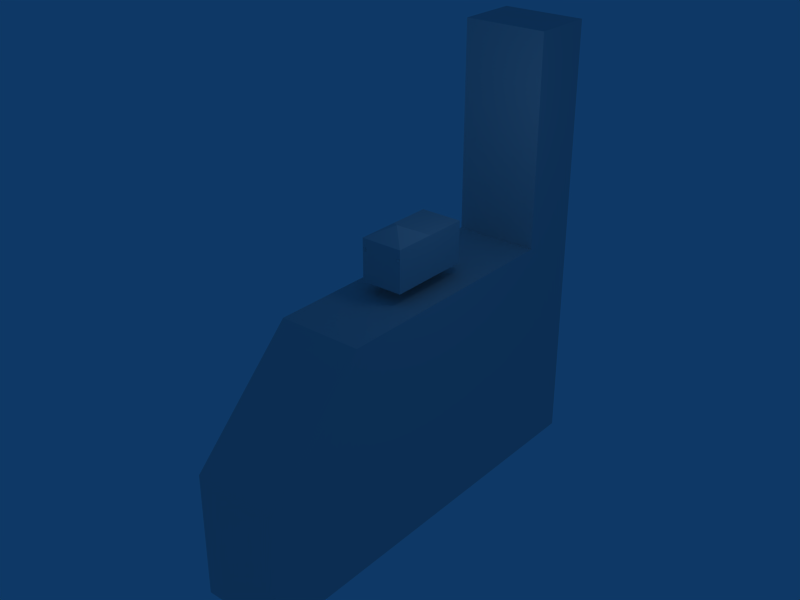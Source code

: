 # Source: basicOrientation7.6.3.blend  (saved by Blender 2.48.1; exported with 4.5.12 LTS)
import bpy
from mathutils import Matrix  # noqa: F401  (used for matrix-valued properties, if any)

bpy.ops.wm.read_factory_settings(use_empty=True)
scene = bpy.context.scene
scene.name = 'Scene'

# ---- collections
col_collection_1 = bpy.data.collections.new('Collection 1'); scene.collection.children.link(col_collection_1)

# ---- materials (node trees are filled in below, after node groups)
mat_material = bpy.data.materials.new('Material')
mat_material.alpha_threshold = 0.0
mat_material.roughness = 0.5
mat_material.line_color = (0.0, 0.0, 0.0, 1.0)

# ---- material node trees

# ---- world
world_world = bpy.data.worlds.new('World'); scene.world = world_world
world_world.color = (0.05656, 0.2208, 0.4)
world_world.use_sun_shadow = False
world_world.sun_shadow_jitter_overblur = 0.0
world_world.cycles.sampling_method = 'MANUAL'
world_world.cycles.sample_map_resolution = 256

# ---- lights
light_spot = bpy.data.lights.new('Spot', 'POINT')
light_spot.transmission_factor = 0.0
light_spot.cutoff_distance = 30.0
light_spot.energy = 100.0
light_spot.shadow_buffer_clip_start = 1.001
light_spot.shadow_soft_size = 1.0
light_spot.shadow_maximum_resolution = 0.006
light_spot.use_absolute_resolution = True
light_spot.cycles.use_multiple_importance_sampling = False

# ---- meshes
me_cube_006 = bpy.data.meshes.new('Cube.006')
me_cube_006.from_pydata([(2.0, -9.818, -4.0), (2.0, 7.182, -4.0), (-2.0, 7.182, -4.0), (-2.0, -9.818, -4.0), (2.0, -4.818, 1.0), (2.0, 7.182, 1.0), (-2.0, 7.182, 1.0), (-2.0, -4.818, 1.0), (-2.0, 10.18, 1.0), (2.0, 10.18, 1.0), (-2.0, 10.18, -4.0), (2.0, 10.18, -4.0), (2.0, 10.18, 11.0), (-2.0, 10.18, 11.0), (-2.0, 7.182, 11.0), (2.0, 7.182, 11.0), (2.0, 10.18, -10.0), (-2.0, 10.18, -10.0), (-2.0, -9.818, -10.0), (-2.0, 7.182, -10.0), (2.0, 7.182, -10.0), (2.0, -9.818, -10.0)], [], [(4, 5, 6, 7), (0, 1, 5, 4), (2, 3, 7, 6), (3, 0, 4, 7), (6, 8, 10, 2), (1, 11, 9, 5), (11, 10, 8, 9), (8, 13, 12, 9), (9, 12, 15, 5), (6, 14, 13, 8), (5, 15, 14, 6), (15, 12, 13, 14), (11, 16, 17, 10), (1, 20, 16, 11), (10, 17, 19, 2), (2, 19, 18, 3), (21, 0, 3, 18), (0, 21, 20, 1), (21, 18, 19, 20), (19, 17, 16, 20)])
me_cube_006.use_remesh_preserve_volume = False
me_cube_006.use_remesh_preserve_attributes = False
me_cube_006.use_mirror_vertex_groups = False
me_cube_006.update()
me_cube_001 = bpy.data.meshes.new('Cube.001')
me_cube_001.from_pydata([(1.0, 1.0, -1.0), (1.0, -1.0, -1.0), (-1.0, -1.0, -1.0), (-1.0, 1.0, -1.0), (1.0, 1.0, 1.0), (1.0, -1.0, 1.0), (-1.0, -1.0, 1.0), (-1.0, 1.0, 1.0), (5.96e-08, -2.98e-07, 1.5), (3.874e-07, 1.6, 1.192e-07)], [], [(0, 1, 2, 3), (0, 4, 5, 1), (1, 5, 6, 2), (2, 6, 7, 3), (4, 7, 8), (7, 6, 8), (6, 5, 8), (5, 4, 8), (3, 7, 9), (4, 0, 9), (7, 4, 9), (0, 3, 9)])
_uv = me_cube_001.uv_layers.new(name='UVTex')
_uv.uv.foreach_set('vector', [0.0, 0.0, 1.0, 0.0, 1.0, 1.0, 0.0, 1.0, 0.0, 0.0, 1.0, 0.0, 1.0, 1.0, 0.0, 1.0, 0.0, 0.0, 1.0, 0.0, 1.0, 1.0, 0.0, 1.0, 0.0, 0.0, 1.0, 0.0, 1.0, 1.0, 0.0, 1.0, 0.0, 0.0, 1.0, 0.0, 1.0, 1.0, 0.0, 0.0, 1.0, 0.0, 1.0, 1.0, 0.0, 0.0, 1.0, 0.0, 1.0, 1.0, 0.0, 0.0, 1.0, 0.0, 1.0, 1.0, 0.0, 0.0, 1.0, 0.0, 1.0, 1.0, 0.0, 0.0, 1.0, 0.0, 1.0, 1.0, 0.0, 0.0, 1.0, 0.0, 1.0, 1.0, 0.0, 0.0, 1.0, 0.0, 1.0, 1.0])
me_cube_001.use_remesh_preserve_volume = False
me_cube_001.use_remesh_preserve_attributes = False
me_cube_001.use_mirror_vertex_groups = False
me_cube_001.update()
me_sphere_004 = bpy.data.meshes.new('Sphere.004')
me_sphere_004.from_pydata([(0.0, 4.47e-09, -0.1), (0.07236, -0.05257, -0.04472), (-0.02764, -0.08506, -0.04472), (-0.08944, 4.47e-09, -0.04472), (-0.02764, 0.08506, -0.04472), (0.07236, 0.05257, -0.04472), (0.02764, -0.08506, 0.04472), (-0.07236, -0.05257, 0.04472), (-0.07236, 0.05257, 0.04472), (0.02764, 0.08506, 0.04472), (0.08944, 4.47e-09, 0.04472), (0.0, 4.47e-09, 0.1)], [], [(2, 0, 1), (1, 0, 5), (3, 0, 2), (4, 0, 3), (5, 0, 4), (1, 5, 10), (2, 1, 6), (3, 2, 7), (4, 3, 8), (5, 4, 9), (10, 6, 1), (6, 7, 2), (7, 8, 3), (8, 9, 4), (9, 10, 5), (6, 10, 11), (7, 6, 11), (8, 7, 11), (9, 8, 11), (10, 9, 11)])
_uv = me_sphere_004.uv_layers.new(name='UVTex')
_uv.uv.foreach_set('vector', [0.0, 0.0, 1.0, 0.0, 1.0, 1.0, 0.0, 0.0, 1.0, 0.0, 1.0, 1.0, 0.0, 0.0, 1.0, 0.0, 1.0, 1.0, 0.0, 0.0, 1.0, 0.0, 1.0, 1.0, 0.0, 0.0, 1.0, 0.0, 1.0, 1.0, 0.0, 0.0, 1.0, 0.0, 1.0, 1.0, 0.0, 0.0, 1.0, 0.0, 1.0, 1.0, 0.0, 0.0, 1.0, 0.0, 1.0, 1.0, 0.0, 0.0, 1.0, 0.0, 1.0, 1.0, 0.0, 0.0, 1.0, 0.0, 1.0, 1.0, 0.0, 0.0, 1.0, 0.0, 1.0, 1.0, 0.0, 0.0, 1.0, 0.0, 1.0, 1.0, 0.0, 0.0, 1.0, 0.0, 1.0, 1.0, 0.0, 0.0, 1.0, 0.0, 1.0, 1.0, 0.0, 0.0, 1.0, 0.0, 1.0, 1.0, 0.0, 0.0, 1.0, 0.0, 1.0, 1.0, 0.0, 0.0, 1.0, 0.0, 1.0, 1.0, 0.0, 0.0, 1.0, 0.0, 1.0, 1.0, 0.0, 0.0, 1.0, 0.0, 1.0, 1.0, 0.0, 0.0, 1.0, 0.0, 1.0, 1.0])
me_sphere_004.use_remesh_preserve_volume = False
me_sphere_004.use_remesh_preserve_attributes = False
me_sphere_004.use_mirror_vertex_groups = False
me_sphere_004.update()
me_cube = bpy.data.meshes.new('Cube')
me_cube.from_pydata([(1.0, 2.0, -1.0), (1.0, 0.0, -1.0), (-1.0, 1.788e-07, -1.0), (-1.0, 2.0, -1.0), (1.0, 2.0, 1.0), (1.0, -5.96e-07, 1.0), (-1.0, 3.576e-07, 1.0), (-1.0, 2.0, 1.0)], [], [(0, 1, 2, 3), (4, 7, 6, 5), (0, 4, 5, 1), (1, 5, 6, 2), (2, 6, 7, 3), (4, 0, 3, 7)])
_uv = me_cube.uv_layers.new(name='UVTex')
_uv.uv.foreach_set('vector', [0.0, 0.0, 1.0, 0.0, 1.0, 1.0, 0.0, 1.0, 0.0, 0.0, 1.0, 0.0, 1.0, 1.0, 0.0, 1.0, 0.0, 0.0, 1.0, 0.0, 1.0, 1.0, 0.0, 1.0, 0.0, 0.0, 1.0, 0.0, 1.0, 1.0, 0.0, 1.0, 0.0, 0.0, 1.0, 0.0, 1.0, 1.0, 0.0, 1.0, 0.0, 0.0, 1.0, 0.0, 1.0, 1.0, 0.0, 1.0])
me_cube.materials.append(mat_material)
me_cube.use_remesh_preserve_volume = False
me_cube.use_remesh_preserve_attributes = False
me_cube.use_mirror_vertex_groups = False
me_cube.update()
me_sphere_001 = bpy.data.meshes.new('Sphere.001')
me_sphere_001.from_pydata([(0.0, 4.47e-09, -0.1), (0.07236, -0.05257, -0.04472), (-0.02764, -0.08506, -0.04472), (-0.08944, 4.47e-09, -0.04472), (-0.02764, 0.08506, -0.04472), (0.07236, 0.05257, -0.04472), (0.02764, -0.08506, 0.04472), (-0.07236, -0.05257, 0.04472), (-0.07236, 0.05257, 0.04472), (0.02764, 0.08506, 0.04472), (0.08944, 4.47e-09, 0.04472), (0.0, 4.47e-09, 0.1)], [], [(2, 0, 1), (1, 0, 5), (3, 0, 2), (4, 0, 3), (5, 0, 4), (1, 5, 10), (2, 1, 6), (3, 2, 7), (4, 3, 8), (5, 4, 9), (10, 6, 1), (6, 7, 2), (7, 8, 3), (8, 9, 4), (9, 10, 5), (6, 10, 11), (7, 6, 11), (8, 7, 11), (9, 8, 11), (10, 9, 11)])
_uv = me_sphere_001.uv_layers.new(name='UVTex')
_uv.uv.foreach_set('vector', [0.0, 0.0, 1.0, 0.0, 1.0, 1.0, 0.0, 0.0, 1.0, 0.0, 1.0, 1.0, 0.0, 0.0, 1.0, 0.0, 1.0, 1.0, 0.0, 0.0, 1.0, 0.0, 1.0, 1.0, 0.0, 0.0, 1.0, 0.0, 1.0, 1.0, 0.0, 0.0, 1.0, 0.0, 1.0, 1.0, 0.0, 0.0, 1.0, 0.0, 1.0, 1.0, 0.0, 0.0, 1.0, 0.0, 1.0, 1.0, 0.0, 0.0, 1.0, 0.0, 1.0, 1.0, 0.0, 0.0, 1.0, 0.0, 1.0, 1.0, 0.0, 0.0, 1.0, 0.0, 1.0, 1.0, 0.0, 0.0, 1.0, 0.0, 1.0, 1.0, 0.0, 0.0, 1.0, 0.0, 1.0, 1.0, 0.0, 0.0, 1.0, 0.0, 1.0, 1.0, 0.0, 0.0, 1.0, 0.0, 1.0, 1.0, 0.0, 0.0, 1.0, 0.0, 1.0, 1.0, 0.0, 0.0, 1.0, 0.0, 1.0, 1.0, 0.0, 0.0, 1.0, 0.0, 1.0, 1.0, 0.0, 0.0, 1.0, 0.0, 1.0, 1.0, 0.0, 0.0, 1.0, 0.0, 1.0, 1.0])
me_sphere_001.use_remesh_preserve_volume = False
me_sphere_001.use_remesh_preserve_attributes = False
me_sphere_001.use_mirror_vertex_groups = False
me_sphere_001.update()
me_sphere_003 = bpy.data.meshes.new('Sphere.003')
me_sphere_003.from_pydata([(0.0, 4.47e-09, -0.1), (0.07236, -0.05257, -0.04472), (-0.02764, -0.08506, -0.04472), (-0.08944, 4.47e-09, -0.04472), (-0.02764, 0.08506, -0.04472), (0.07236, 0.05257, -0.04472), (0.02764, -0.08506, 0.04472), (-0.07236, -0.05257, 0.04472), (-0.07236, 0.05257, 0.04472), (0.02764, 0.08506, 0.04472), (0.08944, 4.47e-09, 0.04472), (0.0, 4.47e-09, 0.1)], [], [(2, 0, 1), (1, 0, 5), (3, 0, 2), (4, 0, 3), (5, 0, 4), (1, 5, 10), (2, 1, 6), (3, 2, 7), (4, 3, 8), (5, 4, 9), (10, 6, 1), (6, 7, 2), (7, 8, 3), (8, 9, 4), (9, 10, 5), (6, 10, 11), (7, 6, 11), (8, 7, 11), (9, 8, 11), (10, 9, 11)])
_uv = me_sphere_003.uv_layers.new(name='UVTex')
_uv.uv.foreach_set('vector', [0.0, 0.0, 1.0, 0.0, 1.0, 1.0, 0.0, 0.0, 1.0, 0.0, 1.0, 1.0, 0.0, 0.0, 1.0, 0.0, 1.0, 1.0, 0.0, 0.0, 1.0, 0.0, 1.0, 1.0, 0.0, 0.0, 1.0, 0.0, 1.0, 1.0, 0.0, 0.0, 1.0, 0.0, 1.0, 1.0, 0.0, 0.0, 1.0, 0.0, 1.0, 1.0, 0.0, 0.0, 1.0, 0.0, 1.0, 1.0, 0.0, 0.0, 1.0, 0.0, 1.0, 1.0, 0.0, 0.0, 1.0, 0.0, 1.0, 1.0, 0.0, 0.0, 1.0, 0.0, 1.0, 1.0, 0.0, 0.0, 1.0, 0.0, 1.0, 1.0, 0.0, 0.0, 1.0, 0.0, 1.0, 1.0, 0.0, 0.0, 1.0, 0.0, 1.0, 1.0, 0.0, 0.0, 1.0, 0.0, 1.0, 1.0, 0.0, 0.0, 1.0, 0.0, 1.0, 1.0, 0.0, 0.0, 1.0, 0.0, 1.0, 1.0, 0.0, 0.0, 1.0, 0.0, 1.0, 1.0, 0.0, 0.0, 1.0, 0.0, 1.0, 1.0, 0.0, 0.0, 1.0, 0.0, 1.0, 1.0])
me_sphere_003.use_remesh_preserve_volume = False
me_sphere_003.use_remesh_preserve_attributes = False
me_sphere_003.use_mirror_vertex_groups = False
me_sphere_003.update()
me_sphere = bpy.data.meshes.new('Sphere')
me_sphere.from_pydata([(0.0, 4.47e-09, -0.1), (0.07236, -0.05257, -0.04472), (-0.02764, -0.08506, -0.04472), (-0.08944, 4.47e-09, -0.04472), (-0.02764, 0.08506, -0.04472), (0.07236, 0.05257, -0.04472), (0.02764, -0.08506, 0.04472), (-0.07236, -0.05257, 0.04472), (-0.07236, 0.05257, 0.04472), (0.02764, 0.08506, 0.04472), (0.08944, 4.47e-09, 0.04472), (0.0, 4.47e-09, 0.1)], [], [(2, 0, 1), (1, 0, 5), (3, 0, 2), (4, 0, 3), (5, 0, 4), (1, 5, 10), (2, 1, 6), (3, 2, 7), (4, 3, 8), (5, 4, 9), (10, 6, 1), (6, 7, 2), (7, 8, 3), (8, 9, 4), (9, 10, 5), (6, 10, 11), (7, 6, 11), (8, 7, 11), (9, 8, 11), (10, 9, 11)])
_uv = me_sphere.uv_layers.new(name='UVTex')
_uv.uv.foreach_set('vector', [0.0, 0.0, 1.0, 0.0, 1.0, 1.0, 0.0, 0.0, 1.0, 0.0, 1.0, 1.0, 0.0, 0.0, 1.0, 0.0, 1.0, 1.0, 0.0, 0.0, 1.0, 0.0, 1.0, 1.0, 0.0, 0.0, 1.0, 0.0, 1.0, 1.0, 0.0, 0.0, 1.0, 0.0, 1.0, 1.0, 0.0, 0.0, 1.0, 0.0, 1.0, 1.0, 0.0, 0.0, 1.0, 0.0, 1.0, 1.0, 0.0, 0.0, 1.0, 0.0, 1.0, 1.0, 0.0, 0.0, 1.0, 0.0, 1.0, 1.0, 0.0, 0.0, 1.0, 0.0, 1.0, 1.0, 0.0, 0.0, 1.0, 0.0, 1.0, 1.0, 0.0, 0.0, 1.0, 0.0, 1.0, 1.0, 0.0, 0.0, 1.0, 0.0, 1.0, 1.0, 0.0, 0.0, 1.0, 0.0, 1.0, 1.0, 0.0, 0.0, 1.0, 0.0, 1.0, 1.0, 0.0, 0.0, 1.0, 0.0, 1.0, 1.0, 0.0, 0.0, 1.0, 0.0, 1.0, 1.0, 0.0, 0.0, 1.0, 0.0, 1.0, 1.0, 0.0, 0.0, 1.0, 0.0, 1.0, 1.0])
me_sphere.use_remesh_preserve_volume = False
me_sphere.use_remesh_preserve_attributes = False
me_sphere.use_mirror_vertex_groups = False
me_sphere.update()

# ---- objects
ob_cube = bpy.data.objects.new('Cube', me_cube_006)
ob_body = bpy.data.objects.new('Body', me_cube_001)
ob_hray_013 = bpy.data.objects.new('HRay.013', None)
ob_marker_007 = bpy.data.objects.new('Marker.007', me_sphere_004)
ob_hray_012 = bpy.data.objects.new('HRay.012', None)
ob_marker_005 = bpy.data.objects.new('Marker.005', me_sphere_004)
ob_fwdappendage = bpy.data.objects.new('FwdAppendage', None)
ob_fwdappendage_001 = bpy.data.objects.new('FwdAppendage.001', None)
ob_head1 = bpy.data.objects.new('Head1', me_cube)
ob_raycluster_001 = bpy.data.objects.new('RayCluster.001', None)
ob_hray_001 = bpy.data.objects.new('HRay.001', None)
ob_marker_006 = bpy.data.objects.new('Marker.006', me_sphere_001)
ob_hray_005 = bpy.data.objects.new('HRay.005', None)
ob_marker_002 = bpy.data.objects.new('Marker.002', me_sphere_003)
ob_raycluster = bpy.data.objects.new('RayCluster', None)
ob_hray = bpy.data.objects.new('HRay', None)
ob_marker_001 = bpy.data.objects.new('Marker.001', me_sphere_001)
ob_hray_006 = bpy.data.objects.new('HRay.006', None)
ob_marker_004 = bpy.data.objects.new('Marker.004', me_sphere_003)
ob_fwdappendage_002 = bpy.data.objects.new('FwdAppendage.002', None)
ob_hray_004 = bpy.data.objects.new('HRay.004', None)
ob_marker_003 = bpy.data.objects.new('Marker.003', me_sphere)
ob_hray_003 = bpy.data.objects.new('HRay.003', None)
ob_marker = bpy.data.objects.new('Marker', me_sphere)
ob_lamp = bpy.data.objects.new('Lamp', light_spot)

# ---- transforms, parenting, visibility, modifiers, constraints
ob_cube.location = (-4.55e-16, 0.02777, -2.543)
ob_cube.lock_rotations_4d = False
ob_cube.empty_display_type = 'ARROWS'
ob_cube.lineart.crease_threshold = 0.0
ob_body.location = (0.0, 0.0, 0.0)
ob_body.lock_rotations_4d = False
ob_body.empty_display_type = 'ARROWS'
ob_body.display_bounds_type = 'SPHERE'
ob_body.lineart.crease_threshold = 0.0
ob_hray_013.parent = ob_body
ob_hray_013.location = (-0.9, -0.9, 1.0)
ob_hray_013.rotation_euler = (-2.967, -2.806e-16, 3.142)
ob_hray_013.lock_rotations_4d = False
ob_hray_013.empty_display_type = 'SINGLE_ARROW'
ob_hray_013.empty_image_offset = (0.0, 0.0)
ob_hray_013.lineart.crease_threshold = 0.0
ob_marker_007.parent = ob_hray_013
ob_marker_007.matrix_parent_inverse = Matrix(((1.0, 0.0, 0.0, 0.9), (2.734e-16, -1.0, -1.51e-07, 2.0), (-2.096e-23, 1.51e-07, -1.0, -3.02e-07), (0.0, 0.0, 0.0, 1.0)))
ob_marker_007.location = (-0.9, 2.0, -0.5)
ob_marker_007.lock_rotations_4d = False
ob_marker_007.empty_display_type = 'ARROWS'
ob_marker_007.lineart.crease_threshold = 0.0
ob_hray_012.parent = ob_body
ob_hray_012.location = (0.9, -0.9, 1.0)
ob_hray_012.rotation_euler = (-2.967, -2.806e-16, 3.142)
ob_hray_012.lock_rotations_4d = False
ob_hray_012.empty_display_type = 'SINGLE_ARROW'
ob_hray_012.empty_image_offset = (0.0, 0.0)
ob_hray_012.lineart.crease_threshold = 0.0
ob_marker_005.parent = ob_hray_012
ob_marker_005.matrix_parent_inverse = Matrix(((1.0, 0.0, 0.0, -0.9), (2.734e-16, -1.0, -1.51e-07, 2.0), (-2.096e-23, 1.51e-07, -1.0, -3.02e-07), (0.0, 0.0, 0.0, 1.0)))
ob_marker_005.location = (0.9, 2.0, -0.5)
ob_marker_005.lock_rotations_4d = False
ob_marker_005.empty_display_type = 'ARROWS'
ob_marker_005.lineart.crease_threshold = 0.0
ob_fwdappendage.parent = ob_body
ob_fwdappendage.location = (0.0, 1.0, 0.0)
ob_fwdappendage.lock_rotations_4d = False
ob_fwdappendage.empty_display_type = 'ARROWS'
ob_fwdappendage.empty_image_offset = (0.0, 0.0)
ob_fwdappendage.lineart.crease_threshold = 0.0
ob_fwdappendage_001.parent = ob_fwdappendage
ob_fwdappendage_001.matrix_parent_inverse = Matrix(((1.0, 0.0, 0.0, 0.0), (0.0, 1.0, 0.0, -1.0), (0.0, 0.0, 1.0, 0.0), (0.0, 0.0, 0.0, 1.0)))
ob_fwdappendage_001.location = (0.0, 1.0, -1.0)
ob_fwdappendage_001.lock_rotations_4d = False
ob_fwdappendage_001.empty_display_type = 'ARROWS'
ob_fwdappendage_001.empty_image_offset = (0.0, 0.0)
ob_fwdappendage_001.lineart.crease_threshold = 0.0
ob_head1.parent = ob_fwdappendage
ob_head1.matrix_parent_inverse = Matrix(((1.0, 0.0, 0.0, 0.0), (0.0, 1.0, 0.0, -1.0), (0.0, 0.0, 1.0, 0.0), (0.0, 0.0, 0.0, 1.0)))
ob_head1.location = (0.0, 1.0, 0.0)
ob_head1.lock_rotations_4d = False
ob_head1.empty_display_type = 'ARROWS'
ob_head1.color = (0.0, 0.0, 0.0, 1.0)
ob_head1.lineart.crease_threshold = 0.0
ob_raycluster_001.parent = ob_head1
ob_raycluster_001.matrix_parent_inverse = Matrix(((1.0, 0.0, 0.0, 0.0), (0.0, 1.0, 0.0, -1.0), (0.0, 0.0, 1.0, 0.0), (0.0, 0.0, 0.0, 1.0)))
ob_raycluster_001.location = (-0.5, 2.0, 0.0)
ob_raycluster_001.lock_rotations_4d = False
ob_raycluster_001.empty_display_type = 'CUBE'
ob_raycluster_001.empty_display_size = 0.2
ob_raycluster_001.empty_image_offset = (0.0, 0.0)
ob_raycluster_001.lineart.crease_threshold = 0.0
ob_hray_001.parent = ob_raycluster_001
ob_hray_001.matrix_parent_inverse = Matrix(((1.0, 0.0, 0.0, 0.5), (0.0, 1.0, 0.0, -2.0), (0.0, 0.0, 1.0, -0.0), (0.0, 0.0, 0.0, 1.0)))
ob_hray_001.location = (-5.96e-08, 1.0, -5.96e-08)
ob_hray_001.rotation_euler = (-1.571, 1.006e-15, 0.4363)
ob_hray_001.scale = (1.0, 1.0, 1.0)
ob_hray_001.lock_rotations_4d = False
ob_hray_001.empty_display_type = 'SINGLE_ARROW'
ob_hray_001.empty_image_offset = (0.0, 0.0)
ob_hray_001.lineart.crease_threshold = 0.0
ob_marker_006.parent = ob_hray_001
ob_marker_006.matrix_parent_inverse = Matrix(((1.0, 0.0, 0.0, 0.9), (2.734e-16, -1.0, -1.51e-07, 2.0), (-2.096e-23, 1.51e-07, -1.0, -3.02e-07), (0.0, 0.0, 0.0, 1.0)))
ob_marker_006.location = (-0.9, 2.0, -0.5)
ob_marker_006.lock_rotations_4d = False
ob_marker_006.empty_display_type = 'ARROWS'
ob_marker_006.lineart.crease_threshold = 0.0
ob_hray_005.parent = ob_raycluster_001
ob_hray_005.matrix_parent_inverse = Matrix(((1.0, 0.0, 0.0, 0.5), (0.0, 1.0, 0.0, -2.0), (0.0, 0.0, 1.0, -0.0), (0.0, 0.0, 0.0, 1.0)))
ob_hray_005.location = (-0.9, 2.9, -5.96e-08)
ob_hray_005.rotation_euler = (-3.927, 6.173e-17, 2.516e-16)
ob_hray_005.lock_rotations_4d = False
ob_hray_005.empty_display_type = 'SINGLE_ARROW'
ob_hray_005.empty_image_offset = (0.0, 0.0)
ob_hray_005.lineart.crease_threshold = 0.0
ob_marker_002.parent = ob_hray_005
ob_marker_002.matrix_parent_inverse = Matrix(((1.0, 0.0, 0.0, 0.9), (2.734e-16, -1.0, -1.51e-07, 2.0), (-2.096e-23, 1.51e-07, -1.0, -3.02e-07), (0.0, 0.0, 0.0, 1.0)))
ob_marker_002.location = (-0.9, 2.0, -0.5)
ob_marker_002.lock_rotations_4d = False
ob_marker_002.empty_display_type = 'ARROWS'
ob_marker_002.lineart.crease_threshold = 0.0
ob_raycluster.parent = ob_head1
ob_raycluster.matrix_parent_inverse = Matrix(((1.0, 0.0, 0.0, 0.0), (0.0, 1.0, 0.0, -1.0), (0.0, 0.0, 1.0, 0.0), (0.0, 0.0, 0.0, 1.0)))
ob_raycluster.location = (0.5, 2.0, 0.0)
ob_raycluster.lock_rotations_4d = False
ob_raycluster.empty_display_type = 'CUBE'
ob_raycluster.empty_display_size = 0.2
ob_raycluster.empty_image_offset = (0.0, 0.0)
ob_raycluster.lineart.crease_threshold = 0.0
ob_hray.parent = ob_raycluster
ob_hray.matrix_parent_inverse = Matrix(((1.0, 0.0, 0.0, -0.5), (0.0, 1.0, 0.0, -2.0), (0.0, 0.0, 1.0, -0.0), (0.0, 0.0, 0.0, 1.0)))
ob_hray.location = (5.96e-08, 1.0, -5.96e-08)
ob_hray.rotation_euler = (-1.571, -1.196e-15, -0.4363)
ob_hray.scale = (1.0, 1.0, 1.0)
ob_hray.lock_rotations_4d = False
ob_hray.empty_display_type = 'SINGLE_ARROW'
ob_hray.empty_image_offset = (0.0, 0.0)
ob_hray.lineart.crease_threshold = 0.0
ob_marker_001.parent = ob_hray
ob_marker_001.matrix_parent_inverse = Matrix(((1.0, 0.0, 0.0, -0.9), (2.734e-16, -1.0, -1.51e-07, 2.0), (-2.096e-23, 1.51e-07, -1.0, -3.02e-07), (0.0, 0.0, 0.0, 1.0)))
ob_marker_001.location = (0.9, 2.0, -0.5)
ob_marker_001.lock_rotations_4d = False
ob_marker_001.empty_display_type = 'ARROWS'
ob_marker_001.lineart.crease_threshold = 0.0
ob_hray_006.parent = ob_raycluster
ob_hray_006.matrix_parent_inverse = Matrix(((1.0, 0.0, 0.0, -0.5), (0.0, 1.0, 0.0, -2.0), (0.0, 0.0, 1.0, -0.0), (0.0, 0.0, 0.0, 1.0)))
ob_hray_006.location = (0.9, 2.9, -5.96e-08)
ob_hray_006.rotation_euler = (-3.927, 6.173e-17, 2.516e-16)
ob_hray_006.lock_rotations_4d = False
ob_hray_006.empty_display_type = 'SINGLE_ARROW'
ob_hray_006.empty_image_offset = (0.0, 0.0)
ob_hray_006.lineart.crease_threshold = 0.0
ob_marker_004.parent = ob_hray_006
ob_marker_004.matrix_parent_inverse = Matrix(((1.0, 0.0, 0.0, -0.9), (2.734e-16, -1.0, -1.51e-07, 2.0), (-2.096e-23, 1.51e-07, -1.0, -3.02e-07), (0.0, 0.0, 0.0, 1.0)))
ob_marker_004.location = (0.9, 2.0, -0.5)
ob_marker_004.lock_rotations_4d = False
ob_marker_004.empty_display_type = 'ARROWS'
ob_marker_004.lineart.crease_threshold = 0.0
ob_fwdappendage_002.parent = ob_head1
ob_fwdappendage_002.matrix_parent_inverse = Matrix(((1.0, 0.0, 0.0, 0.0), (0.0, 1.0, 0.0, -1.0), (0.0, 0.0, 1.0, 0.0), (0.0, 0.0, 0.0, 1.0)))
ob_fwdappendage_002.location = (0.0, 3.0, -1.0)
ob_fwdappendage_002.lock_rotations_4d = False
ob_fwdappendage_002.empty_display_type = 'ARROWS'
ob_fwdappendage_002.empty_image_offset = (0.0, 0.0)
ob_fwdappendage_002.lineart.crease_threshold = 0.0
ob_hray_004.parent = ob_body
ob_hray_004.location = (0.9, 0.9, 1.0)
ob_hray_004.rotation_euler = (-2.967, -2.374e-17, 2.714e-16)
ob_hray_004.lock_rotations_4d = False
ob_hray_004.empty_display_type = 'SINGLE_ARROW'
ob_hray_004.empty_image_offset = (0.0, 0.0)
ob_hray_004.lineart.crease_threshold = 0.0
ob_marker_003.parent = ob_hray_004
ob_marker_003.matrix_parent_inverse = Matrix(((1.0, 0.0, 0.0, -0.9), (2.734e-16, -1.0, -1.51e-07, 2.0), (-2.096e-23, 1.51e-07, -1.0, -3.02e-07), (0.0, 0.0, 0.0, 1.0)))
ob_marker_003.location = (0.9, 2.0, -0.5)
ob_marker_003.lock_rotations_4d = False
ob_marker_003.empty_display_type = 'ARROWS'
ob_marker_003.lineart.crease_threshold = 0.0
ob_hray_003.parent = ob_body
ob_hray_003.location = (-0.9, 0.9, 1.0)
ob_hray_003.rotation_euler = (-2.967, -2.374e-17, 2.714e-16)
ob_hray_003.lock_rotations_4d = False
ob_hray_003.empty_display_type = 'SINGLE_ARROW'
ob_hray_003.empty_image_offset = (0.0, 0.0)
ob_hray_003.lineart.crease_threshold = 0.0
ob_marker.parent = ob_hray_003
ob_marker.matrix_parent_inverse = Matrix(((1.0, 0.0, 0.0, 0.9), (2.734e-16, -1.0, -1.51e-07, 2.0), (-2.096e-23, 1.51e-07, -1.0, -3.02e-07), (0.0, 0.0, 0.0, 1.0)))
ob_marker.location = (-0.9, 2.0, -0.5)
ob_marker.lock_rotations_4d = False
ob_marker.empty_display_type = 'ARROWS'
ob_marker.lineart.crease_threshold = 0.0
ob_lamp.location = (4.076, 1.005, 5.904)
ob_lamp.rotation_euler = (0.6503, 0.05522, 1.866)
ob_lamp.lock_rotations_4d = False
ob_lamp.empty_display_type = 'ARROWS'
ob_lamp.color = (0.0, 0.0, 0.0, 0.0)
ob_lamp.lineart.crease_threshold = 0.0

# ---- collection membership
col_collection_1.objects.link(ob_cube)
col_collection_1.objects.link(ob_body)
col_collection_1.objects.link(ob_hray_013)
col_collection_1.objects.link(ob_marker_007)
col_collection_1.objects.link(ob_hray_012)
col_collection_1.objects.link(ob_marker_005)
col_collection_1.objects.link(ob_fwdappendage)
col_collection_1.objects.link(ob_fwdappendage_001)
col_collection_1.objects.link(ob_head1)
col_collection_1.objects.link(ob_raycluster_001)
col_collection_1.objects.link(ob_hray_001)
col_collection_1.objects.link(ob_marker_006)
col_collection_1.objects.link(ob_hray_005)
col_collection_1.objects.link(ob_marker_002)
col_collection_1.objects.link(ob_raycluster)
col_collection_1.objects.link(ob_hray)
col_collection_1.objects.link(ob_marker_001)
col_collection_1.objects.link(ob_hray_006)
col_collection_1.objects.link(ob_marker_004)
col_collection_1.objects.link(ob_fwdappendage_002)
col_collection_1.objects.link(ob_hray_004)
col_collection_1.objects.link(ob_marker_003)
col_collection_1.objects.link(ob_hray_003)
col_collection_1.objects.link(ob_marker)
col_collection_1.objects.link(ob_lamp)

# ---- scene / render settings (as saved in the file)
scene.frame_start = 1; scene.frame_end = 250; scene.frame_set(21)
scene.render.engine = 'BLENDER_EEVEE_NEXT'
scene.render.image_settings.file_format = 'JPEG'
scene.render.image_settings.color_mode = 'RGB'
scene.render.image_settings.compression = 90
scene.render.resolution_x = 800
scene.render.resolution_y = 600
scene.render.pixel_aspect_x = 100.0
scene.render.pixel_aspect_y = 100.0
scene.render.fps = 25
scene.render.dither_intensity = 0.0
scene.render.use_compositing = False
scene.render.use_sequencer = False
scene.render.bake_margin = 2
scene.render.bake_bias = 0.0
scene.render.use_stamp_time = False
scene.render.use_stamp_date = False
scene.render.use_stamp_frame = False
scene.render.use_stamp_camera = False
scene.render.use_stamp_scene = False
scene.render.use_stamp_filename = False
scene.render.use_stamp_render_time = False
scene.render.stamp_font_size = 0
scene.cycles.use_denoising = False
scene.cycles.samples = 10
scene.cycles.sampling_pattern = 'TABULATED_SOBOL'
scene.cycles.light_sampling_threshold = 0.0
scene.cycles.use_adaptive_sampling = False
scene.cycles.use_light_tree = False
scene.cycles.blur_glossy = 0.0
scene.cycles.volume_bounces = 1
scene.cycles.pixel_filter_type = 'GAUSSIAN'
scene.cycles.sample_clamp_indirect = 0.0
scene.view_settings.view_transform = 'Raw'
bpy.context.view_layer.update()

# ---- added for rendering (the .blend has no active camera): camera
cam_auto = bpy.data.cameras.new('AutoCamera')
cam_auto.lens = 50.0
cam_auto.sensor_width = 36.0
cam_auto.clip_end = 1000.0
ob_auto_camera = bpy.data.objects.new('AutoCamera', cam_auto)
scene.collection.objects.link(ob_auto_camera)
ob_auto_camera.location = (27.0855, -32.2931, 19.6253)
ob_auto_camera.rotation_euler = (1.09748, -7.21219e-08, 0.694738)
scene.camera = ob_auto_camera
bpy.context.view_layer.update()
